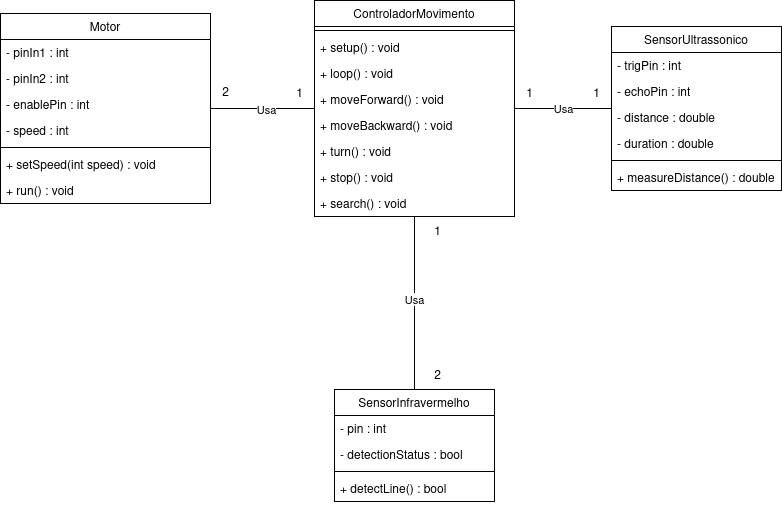

The diagram above was exported from draw.io. Its source (the exported page's mxGraphModel, read from the mxfile embedded in the PNG):
<mxGraphModel dx="2725" dy="869" grid="1" gridSize="10" guides="1" tooltips="1" connect="1" arrows="1" fold="1" page="1" pageScale="1" pageWidth="827" pageHeight="1169" math="0" shadow="0">
  <root>
    <mxCell id="WIyWlLk6GJQsqaUBKTNV-0" />
    <mxCell id="WIyWlLk6GJQsqaUBKTNV-1" parent="WIyWlLk6GJQsqaUBKTNV-0" />
    <mxCell id="na_c__kLFSvN6_JahUGu-2" style="edgeStyle=orthogonalEdgeStyle;rounded=0;orthogonalLoop=1;jettySize=auto;html=1;endArrow=none;endFill=0;" parent="WIyWlLk6GJQsqaUBKTNV-1" source="zkfFHV4jXpPFQw0GAbJ--17" target="X2rlCPGg4sL3r-cy-rbr-23" edge="1">
      <mxGeometry relative="1" as="geometry" />
    </mxCell>
    <mxCell id="YGn2YBk47LiQ7VZ1Eyil-8" value="Usa" style="edgeLabel;html=1;align=center;verticalAlign=middle;resizable=0;points=[];" parent="na_c__kLFSvN6_JahUGu-2" connectable="0" vertex="1">
      <mxGeometry x="-0.0556" y="-1" relative="1" as="geometry">
        <mxPoint as="offset" />
      </mxGeometry>
    </mxCell>
    <mxCell id="na_c__kLFSvN6_JahUGu-3" style="edgeStyle=orthogonalEdgeStyle;rounded=0;orthogonalLoop=1;jettySize=auto;html=1;endArrow=none;endFill=0;" parent="WIyWlLk6GJQsqaUBKTNV-1" source="zkfFHV4jXpPFQw0GAbJ--17" target="X2rlCPGg4sL3r-cy-rbr-32" edge="1">
      <mxGeometry relative="1" as="geometry" />
    </mxCell>
    <mxCell id="YGn2YBk47LiQ7VZ1Eyil-10" value="Usa" style="edgeLabel;html=1;align=center;verticalAlign=middle;resizable=0;points=[];" parent="na_c__kLFSvN6_JahUGu-3" connectable="0" vertex="1">
      <mxGeometry x="-0.0548" y="3" relative="1" as="geometry">
        <mxPoint y="-3" as="offset" />
      </mxGeometry>
    </mxCell>
    <mxCell id="na_c__kLFSvN6_JahUGu-6" style="edgeStyle=orthogonalEdgeStyle;rounded=0;orthogonalLoop=1;jettySize=auto;html=1;endArrow=none;endFill=0;" parent="WIyWlLk6GJQsqaUBKTNV-1" source="zkfFHV4jXpPFQw0GAbJ--17" target="X2rlCPGg4sL3r-cy-rbr-41" edge="1">
      <mxGeometry relative="1" as="geometry" />
    </mxCell>
    <mxCell id="YGn2YBk47LiQ7VZ1Eyil-9" value="Usa" style="edgeLabel;html=1;align=center;verticalAlign=middle;resizable=0;points=[];" parent="na_c__kLFSvN6_JahUGu-6" connectable="0" vertex="1">
      <mxGeometry x="-0.0099" y="1" relative="1" as="geometry">
        <mxPoint as="offset" />
      </mxGeometry>
    </mxCell>
    <mxCell id="zkfFHV4jXpPFQw0GAbJ--17" value="ControladorMovimento" style="swimlane;fontStyle=0;align=center;verticalAlign=top;childLayout=stackLayout;horizontal=1;startSize=26;horizontalStack=0;resizeParent=1;resizeLast=0;collapsible=1;marginBottom=0;rounded=0;shadow=0;strokeWidth=1;" parent="WIyWlLk6GJQsqaUBKTNV-1" vertex="1">
      <mxGeometry x="-477" y="334" width="200" height="216" as="geometry">
        <mxRectangle x="550" y="140" width="160" height="26" as="alternateBounds" />
      </mxGeometry>
    </mxCell>
    <mxCell id="zkfFHV4jXpPFQw0GAbJ--23" value="" style="line;html=1;strokeWidth=1;align=left;verticalAlign=middle;spacingTop=-1;spacingLeft=3;spacingRight=3;rotatable=0;labelPosition=right;points=[];portConstraint=eastwest;" parent="zkfFHV4jXpPFQw0GAbJ--17" vertex="1">
      <mxGeometry y="26" width="200" height="8" as="geometry" />
    </mxCell>
    <mxCell id="zkfFHV4jXpPFQw0GAbJ--24" value="+ setup() : void" style="text;align=left;verticalAlign=top;spacingLeft=4;spacingRight=4;overflow=hidden;rotatable=0;points=[[0,0.5],[1,0.5]];portConstraint=eastwest;" parent="zkfFHV4jXpPFQw0GAbJ--17" vertex="1">
      <mxGeometry y="34" width="200" height="26" as="geometry" />
    </mxCell>
    <mxCell id="zkfFHV4jXpPFQw0GAbJ--25" value="+ loop() : void" style="text;align=left;verticalAlign=top;spacingLeft=4;spacingRight=4;overflow=hidden;rotatable=0;points=[[0,0.5],[1,0.5]];portConstraint=eastwest;" parent="zkfFHV4jXpPFQw0GAbJ--17" vertex="1">
      <mxGeometry y="60" width="200" height="26" as="geometry" />
    </mxCell>
    <mxCell id="X2rlCPGg4sL3r-cy-rbr-22" value="+ moveForward() : void" style="text;align=left;verticalAlign=top;spacingLeft=4;spacingRight=4;overflow=hidden;rotatable=0;points=[[0,0.5],[1,0.5]];portConstraint=eastwest;" parent="zkfFHV4jXpPFQw0GAbJ--17" vertex="1">
      <mxGeometry y="86" width="200" height="26" as="geometry" />
    </mxCell>
    <mxCell id="X2rlCPGg4sL3r-cy-rbr-86" value="+ moveBackward() : void" style="text;align=left;verticalAlign=top;spacingLeft=4;spacingRight=4;overflow=hidden;rotatable=0;points=[[0,0.5],[1,0.5]];portConstraint=eastwest;" parent="zkfFHV4jXpPFQw0GAbJ--17" vertex="1">
      <mxGeometry y="112" width="200" height="26" as="geometry" />
    </mxCell>
    <mxCell id="X2rlCPGg4sL3r-cy-rbr-87" value="+ turn() : void" style="text;align=left;verticalAlign=top;spacingLeft=4;spacingRight=4;overflow=hidden;rotatable=0;points=[[0,0.5],[1,0.5]];portConstraint=eastwest;" parent="zkfFHV4jXpPFQw0GAbJ--17" vertex="1">
      <mxGeometry y="138" width="200" height="26" as="geometry" />
    </mxCell>
    <mxCell id="X2rlCPGg4sL3r-cy-rbr-88" value="+ stop() : void" style="text;align=left;verticalAlign=top;spacingLeft=4;spacingRight=4;overflow=hidden;rotatable=0;points=[[0,0.5],[1,0.5]];portConstraint=eastwest;" parent="zkfFHV4jXpPFQw0GAbJ--17" vertex="1">
      <mxGeometry y="164" width="200" height="26" as="geometry" />
    </mxCell>
    <mxCell id="X2rlCPGg4sL3r-cy-rbr-89" value="+ search() : void" style="text;align=left;verticalAlign=top;spacingLeft=4;spacingRight=4;overflow=hidden;rotatable=0;points=[[0,0.5],[1,0.5]];portConstraint=eastwest;" parent="zkfFHV4jXpPFQw0GAbJ--17" vertex="1">
      <mxGeometry y="190" width="200" height="26" as="geometry" />
    </mxCell>
    <mxCell id="X2rlCPGg4sL3r-cy-rbr-23" value="SensorInfravermelho" style="swimlane;fontStyle=0;align=center;verticalAlign=top;childLayout=stackLayout;horizontal=1;startSize=26;horizontalStack=0;resizeParent=1;resizeLast=0;collapsible=1;marginBottom=0;rounded=0;shadow=0;strokeWidth=1;" parent="WIyWlLk6GJQsqaUBKTNV-1" vertex="1">
      <mxGeometry x="-457" y="723" width="160" height="112" as="geometry">
        <mxRectangle x="550" y="140" width="160" height="26" as="alternateBounds" />
      </mxGeometry>
    </mxCell>
    <mxCell id="X2rlCPGg4sL3r-cy-rbr-24" value="- pin : int" style="text;align=left;verticalAlign=top;spacingLeft=4;spacingRight=4;overflow=hidden;rotatable=0;points=[[0,0.5],[1,0.5]];portConstraint=eastwest;" parent="X2rlCPGg4sL3r-cy-rbr-23" vertex="1">
      <mxGeometry y="26" width="160" height="26" as="geometry" />
    </mxCell>
    <mxCell id="X2rlCPGg4sL3r-cy-rbr-25" value="- detectionStatus : bool" style="text;align=left;verticalAlign=top;spacingLeft=4;spacingRight=4;overflow=hidden;rotatable=0;points=[[0,0.5],[1,0.5]];portConstraint=eastwest;rounded=0;shadow=0;html=0;" parent="X2rlCPGg4sL3r-cy-rbr-23" vertex="1">
      <mxGeometry y="52" width="160" height="26" as="geometry" />
    </mxCell>
    <mxCell id="X2rlCPGg4sL3r-cy-rbr-28" value="" style="line;html=1;strokeWidth=1;align=left;verticalAlign=middle;spacingTop=-1;spacingLeft=3;spacingRight=3;rotatable=0;labelPosition=right;points=[];portConstraint=eastwest;" parent="X2rlCPGg4sL3r-cy-rbr-23" vertex="1">
      <mxGeometry y="78" width="160" height="8" as="geometry" />
    </mxCell>
    <mxCell id="X2rlCPGg4sL3r-cy-rbr-30" value="+ detectLine() : bool" style="text;align=left;verticalAlign=top;spacingLeft=4;spacingRight=4;overflow=hidden;rotatable=0;points=[[0,0.5],[1,0.5]];portConstraint=eastwest;" parent="X2rlCPGg4sL3r-cy-rbr-23" vertex="1">
      <mxGeometry y="86" width="160" height="26" as="geometry" />
    </mxCell>
    <mxCell id="X2rlCPGg4sL3r-cy-rbr-32" value="Motor" style="swimlane;fontStyle=0;align=center;verticalAlign=top;childLayout=stackLayout;horizontal=1;startSize=26;horizontalStack=0;resizeParent=1;resizeLast=0;collapsible=1;marginBottom=0;rounded=0;shadow=0;strokeWidth=1;" parent="WIyWlLk6GJQsqaUBKTNV-1" vertex="1">
      <mxGeometry x="-791" y="347" width="210" height="190" as="geometry">
        <mxRectangle x="550" y="140" width="160" height="26" as="alternateBounds" />
      </mxGeometry>
    </mxCell>
    <mxCell id="fNiQzObVqs5oAyD6JbkZ-1" value="- pinIn1 : int" style="text;align=left;verticalAlign=top;spacingLeft=4;spacingRight=4;overflow=hidden;rotatable=0;points=[[0,0.5],[1,0.5]];portConstraint=eastwest;rounded=0;shadow=0;html=0;" parent="X2rlCPGg4sL3r-cy-rbr-32" vertex="1">
      <mxGeometry y="26" width="210" height="26" as="geometry" />
    </mxCell>
    <mxCell id="fNiQzObVqs5oAyD6JbkZ-2" value="- pinIn2 : int" style="text;align=left;verticalAlign=top;spacingLeft=4;spacingRight=4;overflow=hidden;rotatable=0;points=[[0,0.5],[1,0.5]];portConstraint=eastwest;rounded=0;shadow=0;html=0;" parent="X2rlCPGg4sL3r-cy-rbr-32" vertex="1">
      <mxGeometry y="52" width="210" height="26" as="geometry" />
    </mxCell>
    <mxCell id="fNiQzObVqs5oAyD6JbkZ-3" value="- enablePin : int" style="text;align=left;verticalAlign=top;spacingLeft=4;spacingRight=4;overflow=hidden;rotatable=0;points=[[0,0.5],[1,0.5]];portConstraint=eastwest;rounded=0;shadow=0;html=0;" parent="X2rlCPGg4sL3r-cy-rbr-32" vertex="1">
      <mxGeometry y="78" width="210" height="26" as="geometry" />
    </mxCell>
    <mxCell id="X2rlCPGg4sL3r-cy-rbr-34" value="- speed : int" style="text;align=left;verticalAlign=top;spacingLeft=4;spacingRight=4;overflow=hidden;rotatable=0;points=[[0,0.5],[1,0.5]];portConstraint=eastwest;rounded=0;shadow=0;html=0;" parent="X2rlCPGg4sL3r-cy-rbr-32" vertex="1">
      <mxGeometry y="104" width="210" height="26" as="geometry" />
    </mxCell>
    <mxCell id="X2rlCPGg4sL3r-cy-rbr-36" value="" style="line;html=1;strokeWidth=1;align=left;verticalAlign=middle;spacingTop=-1;spacingLeft=3;spacingRight=3;rotatable=0;labelPosition=right;points=[];portConstraint=eastwest;" parent="X2rlCPGg4sL3r-cy-rbr-32" vertex="1">
      <mxGeometry y="130" width="210" height="8" as="geometry" />
    </mxCell>
    <mxCell id="X2rlCPGg4sL3r-cy-rbr-37" value="+ setSpeed(int speed) : void" style="text;align=left;verticalAlign=top;spacingLeft=4;spacingRight=4;overflow=hidden;rotatable=0;points=[[0,0.5],[1,0.5]];portConstraint=eastwest;" parent="X2rlCPGg4sL3r-cy-rbr-32" vertex="1">
      <mxGeometry y="138" width="210" height="26" as="geometry" />
    </mxCell>
    <mxCell id="X2rlCPGg4sL3r-cy-rbr-38" value="+ run() : void" style="text;align=left;verticalAlign=top;spacingLeft=4;spacingRight=4;overflow=hidden;rotatable=0;points=[[0,0.5],[1,0.5]];portConstraint=eastwest;" parent="X2rlCPGg4sL3r-cy-rbr-32" vertex="1">
      <mxGeometry y="164" width="210" height="26" as="geometry" />
    </mxCell>
    <mxCell id="X2rlCPGg4sL3r-cy-rbr-41" value="SensorUltrassonico" style="swimlane;fontStyle=0;align=center;verticalAlign=top;childLayout=stackLayout;horizontal=1;startSize=26;horizontalStack=0;resizeParent=1;resizeLast=0;collapsible=1;marginBottom=0;rounded=0;shadow=0;strokeWidth=1;" parent="WIyWlLk6GJQsqaUBKTNV-1" vertex="1">
      <mxGeometry x="-180" y="360" width="170" height="164" as="geometry">
        <mxRectangle x="550" y="140" width="160" height="26" as="alternateBounds" />
      </mxGeometry>
    </mxCell>
    <mxCell id="X2rlCPGg4sL3r-cy-rbr-42" value="- trigPin : int" style="text;align=left;verticalAlign=top;spacingLeft=4;spacingRight=4;overflow=hidden;rotatable=0;points=[[0,0.5],[1,0.5]];portConstraint=eastwest;" parent="X2rlCPGg4sL3r-cy-rbr-41" vertex="1">
      <mxGeometry y="26" width="170" height="26" as="geometry" />
    </mxCell>
    <mxCell id="X2rlCPGg4sL3r-cy-rbr-43" value="- echoPin : int" style="text;align=left;verticalAlign=top;spacingLeft=4;spacingRight=4;overflow=hidden;rotatable=0;points=[[0,0.5],[1,0.5]];portConstraint=eastwest;rounded=0;shadow=0;html=0;" parent="X2rlCPGg4sL3r-cy-rbr-41" vertex="1">
      <mxGeometry y="52" width="170" height="26" as="geometry" />
    </mxCell>
    <mxCell id="X2rlCPGg4sL3r-cy-rbr-44" value="- distance : double" style="text;align=left;verticalAlign=top;spacingLeft=4;spacingRight=4;overflow=hidden;rotatable=0;points=[[0,0.5],[1,0.5]];portConstraint=eastwest;rounded=0;shadow=0;html=0;" parent="X2rlCPGg4sL3r-cy-rbr-41" vertex="1">
      <mxGeometry y="78" width="170" height="26" as="geometry" />
    </mxCell>
    <mxCell id="fNiQzObVqs5oAyD6JbkZ-0" value="- duration : double" style="text;align=left;verticalAlign=top;spacingLeft=4;spacingRight=4;overflow=hidden;rotatable=0;points=[[0,0.5],[1,0.5]];portConstraint=eastwest;rounded=0;shadow=0;html=0;" parent="X2rlCPGg4sL3r-cy-rbr-41" vertex="1">
      <mxGeometry y="104" width="170" height="26" as="geometry" />
    </mxCell>
    <mxCell id="X2rlCPGg4sL3r-cy-rbr-45" value="" style="line;html=1;strokeWidth=1;align=left;verticalAlign=middle;spacingTop=-1;spacingLeft=3;spacingRight=3;rotatable=0;labelPosition=right;points=[];portConstraint=eastwest;" parent="X2rlCPGg4sL3r-cy-rbr-41" vertex="1">
      <mxGeometry y="130" width="170" height="8" as="geometry" />
    </mxCell>
    <mxCell id="X2rlCPGg4sL3r-cy-rbr-46" value="+ measureDistance() : double" style="text;align=left;verticalAlign=top;spacingLeft=4;spacingRight=4;overflow=hidden;rotatable=0;points=[[0,0.5],[1,0.5]];portConstraint=eastwest;" parent="X2rlCPGg4sL3r-cy-rbr-41" vertex="1">
      <mxGeometry y="138" width="170" height="26" as="geometry" />
    </mxCell>
    <mxCell id="Ndr14gGsRZDaKJskYTJN-5" value="1" style="text;html=1;align=center;verticalAlign=middle;resizable=0;points=[];autosize=1;strokeColor=none;fillColor=none;fontFamily=Helvetica;fontSize=12;fontColor=default;" parent="WIyWlLk6GJQsqaUBKTNV-1" vertex="1">
      <mxGeometry x="-507" y="411" width="30" height="30" as="geometry" />
    </mxCell>
    <mxCell id="Ndr14gGsRZDaKJskYTJN-6" value="2" style="text;html=1;align=center;verticalAlign=middle;resizable=0;points=[];autosize=1;strokeColor=none;fillColor=none;fontFamily=Helvetica;fontSize=12;fontColor=default;" parent="WIyWlLk6GJQsqaUBKTNV-1" vertex="1">
      <mxGeometry x="-581" y="410" width="30" height="30" as="geometry" />
    </mxCell>
    <mxCell id="Ndr14gGsRZDaKJskYTJN-7" value="1" style="text;html=1;align=center;verticalAlign=middle;resizable=0;points=[];autosize=1;strokeColor=none;fillColor=none;fontFamily=Helvetica;fontSize=12;fontColor=default;" parent="WIyWlLk6GJQsqaUBKTNV-1" vertex="1">
      <mxGeometry x="-277" y="411" width="30" height="30" as="geometry" />
    </mxCell>
    <mxCell id="Ndr14gGsRZDaKJskYTJN-8" value="1" style="text;html=1;align=center;verticalAlign=middle;resizable=0;points=[];autosize=1;strokeColor=none;fillColor=none;fontFamily=Helvetica;fontSize=12;fontColor=default;" parent="WIyWlLk6GJQsqaUBKTNV-1" vertex="1">
      <mxGeometry x="-369" y="549" width="30" height="30" as="geometry" />
    </mxCell>
    <mxCell id="Ndr14gGsRZDaKJskYTJN-9" value="2" style="text;html=1;align=center;verticalAlign=middle;resizable=0;points=[];autosize=1;strokeColor=none;fillColor=none;fontFamily=Helvetica;fontSize=12;fontColor=default;" parent="WIyWlLk6GJQsqaUBKTNV-1" vertex="1">
      <mxGeometry x="-369" y="693" width="30" height="30" as="geometry" />
    </mxCell>
    <mxCell id="Ndr14gGsRZDaKJskYTJN-10" value="1" style="text;html=1;align=center;verticalAlign=middle;resizable=0;points=[];autosize=1;strokeColor=none;fillColor=none;fontFamily=Helvetica;fontSize=12;fontColor=default;" parent="WIyWlLk6GJQsqaUBKTNV-1" vertex="1">
      <mxGeometry x="-210" y="411" width="30" height="30" as="geometry" />
    </mxCell>
  </root>
</mxGraphModel>